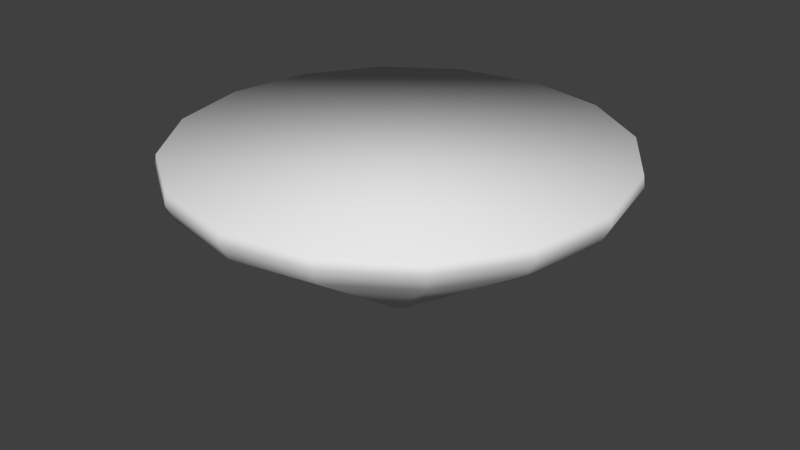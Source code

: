 # Source: coupeContent.blend  (saved by Blender 2.76.0; exported with 4.5.12 LTS)
import bpy
from mathutils import Matrix  # noqa: F401  (used for matrix-valued properties, if any)

bpy.ops.wm.read_factory_settings(use_empty=True)
scene = bpy.context.scene
scene.name = 'Scene'

# ---- collections
col_collection_1 = bpy.data.collections.new('Collection 1'); scene.collection.children.link(col_collection_1)

# ---- world
world_world = bpy.data.worlds.new('World'); scene.world = world_world
world_world.color = (0.05088, 0.05088, 0.05088)
world_world.use_sun_shadow = False
world_world.sun_shadow_jitter_overblur = 0.0
world_world.cycles.sampling_method = 'MANUAL'
world_world.cycles.sample_map_resolution = 256

# ---- meshes
me_cylinder = bpy.data.meshes.new('Cylinder')
me_cylinder.from_pydata([(8.302e-09, 0.006109, 0.1224), (0.002338, 0.005644, 0.1224), (0.00432, 0.00432, 0.1224), (0.005644, 0.002338, 0.1224), (0.006109, 5.051e-10, 0.1224), (0.005644, -0.002338, 0.1224), (0.00432, -0.00432, 0.1224), (0.002338, -0.005644, 0.1224), (9.224e-09, -0.006109, 0.1224), (-0.002338, -0.005644, 0.1224), (-0.00432, -0.00432, 0.1224), (-0.005644, -0.002338, 0.1224), (-0.006109, 8.449e-10, 0.1224), (-0.005644, 0.002338, 0.1224), (-0.00432, 0.00432, 0.1224), (-0.002338, 0.005644, 0.1224), (0.07388, 0.0306, 0.1817), (0.07996, 1.254e-09, 0.1817), (-0.07388, -0.0306, 0.1817), (-0.07996, 5.703e-09, 0.1817), (0.07388, -0.0306, 0.1817), (-0.07388, 0.0306, 0.1817), (0.05654, -0.05654, 0.1817), (-0.05654, 0.05654, 0.1817), (0.0306, -0.07388, 0.1817), (-0.0306, 0.07388, 0.1817), (1.244e-08, -0.07996, 0.1817), (3.701e-10, 0.07996, 0.1817), (0.0306, 0.07388, 0.1817), (-0.0306, -0.07388, 0.1817), (0.05654, 0.05654, 0.1817), (-0.05654, -0.05654, 0.1817), (0.08047, 1.364e-09, 0.1775), (-0.08047, 5.841e-09, 0.1775), (0.07434, -0.03079, 0.1775), (-0.07434, 0.03079, 0.1775), (0.0569, -0.0569, 0.1775), (-0.0569, 0.0569, 0.1775), (0.03079, -0.07434, 0.1775), (-0.03079, 0.07434, 0.1775), (1.287e-08, -0.08047, 0.1775), (0.03079, 0.07434, 0.1775), (-0.03079, -0.07434, 0.1775), (0.0569, 0.0569, 0.1775), (-0.0569, -0.0569, 0.1775), (0.07434, 0.03079, 0.1775), (-0.07434, -0.03079, 0.1775), (7.196e-10, 0.08047, 0.1775), (0.07724, 1.452e-09, 0.1714), (-0.07724, 5.749e-09, 0.1714), (0.07136, -0.02956, 0.1714), (-0.07136, 0.02956, 0.1714), (0.05461, -0.05461, 0.1714), (-0.05461, 0.05461, 0.1714), (0.02956, -0.07136, 0.1714), (-0.02956, 0.07136, 0.1714), (1.319e-08, -0.07724, 0.1714), (0.02956, 0.07136, 0.1714), (-0.02956, -0.07136, 0.1714), (0.05461, 0.05461, 0.1714), (-0.05461, -0.05461, 0.1714), (0.07136, 0.02956, 0.1714), (-0.07136, -0.02956, 0.1714), (1.531e-09, 0.07724, 0.1714)], [], [(46, 44, 31, 18), (45, 43, 30, 16), (44, 42, 29, 31), (43, 41, 28, 30), (42, 40, 26, 29), (47, 39, 25, 27), (41, 47, 27, 28), (40, 38, 24, 26), (39, 37, 23, 25), (38, 36, 22, 24), (37, 35, 21, 23), (36, 34, 20, 22), (35, 33, 19, 21), (34, 32, 17, 20), (33, 46, 18, 19), (32, 45, 16, 17), (48, 61, 45, 32), (49, 62, 46, 33), (50, 48, 32, 34), (51, 49, 33, 35), (52, 50, 34, 36), (53, 51, 35, 37), (54, 52, 36, 38), (55, 53, 37, 39), (56, 54, 38, 40), (57, 63, 47, 41), (63, 55, 39, 47), (58, 56, 40, 42), (59, 57, 41, 43), (60, 58, 42, 44), (61, 59, 43, 45), (62, 60, 44, 46), (11, 10, 60, 62), (3, 2, 59, 61), (10, 9, 58, 60), (2, 1, 57, 59), (9, 8, 56, 58), (0, 15, 55, 63), (1, 0, 63, 57), (8, 7, 54, 56), (15, 14, 53, 55), (7, 6, 52, 54), (14, 13, 51, 53), (6, 5, 50, 52), (13, 12, 49, 51), (5, 4, 48, 50), (12, 11, 62, 49), (4, 3, 61, 48), (31, 29, 26, 24, 22, 20, 17, 16, 30, 28, 27, 25, 23, 21, 19, 18)])
me_cylinder.polygons.foreach_set('use_smooth', [True] * 49)
me_cylinder.use_remesh_preserve_volume = False
me_cylinder.use_remesh_preserve_attributes = False
me_cylinder.use_mirror_vertex_groups = False
me_cylinder.update()

# ---- objects
ob_coupe = bpy.data.objects.new('coupe', me_cylinder)

# ---- transforms, parenting, visibility, modifiers, constraints
ob_coupe.location = (0.0, 0.0, 0.0)
ob_coupe.lineart.crease_threshold = 0.0

# ---- collection membership
col_collection_1.objects.link(ob_coupe)

# ---- scene / render settings (as saved in the file)
scene.frame_start = 1; scene.frame_end = 250; scene.frame_set(1)
scene.render.engine = 'BLENDER_EEVEE_NEXT'
scene.render.resolution_percentage = 50
scene.render.dither_intensity = 0.0
scene.cycles.use_denoising = False
scene.cycles.samples = 10
scene.cycles.sampling_pattern = 'TABULATED_SOBOL'
scene.cycles.light_sampling_threshold = 0.0
scene.cycles.use_adaptive_sampling = False
scene.cycles.use_light_tree = False
scene.cycles.blur_glossy = 0.0
scene.cycles.pixel_filter_type = 'GAUSSIAN'
scene.cycles.sample_clamp_indirect = 0.0
scene.view_settings.view_transform = 'Standard'
bpy.context.view_layer.update()

# ---- added for rendering (the .blend has no active camera and no usable light): camera, sun
cam_auto = bpy.data.cameras.new('AutoCamera')
cam_auto.lens = 50.0
cam_auto.sensor_width = 36.0
cam_auto.clip_end = 1000.0
ob_auto_camera = bpy.data.objects.new('AutoCamera', cam_auto)
scene.collection.objects.link(ob_auto_camera)
ob_auto_camera.location = (0.217615, -0.261139, 0.326172)
ob_auto_camera.rotation_euler = (1.09748, -7.21219e-08, 0.694738)
scene.camera = ob_auto_camera
light_auto_sun = bpy.data.lights.new('AutoSun', 'SUN')
light_auto_sun.energy = 3.0
light_auto_sun.angle = 0.0523599
ob_auto_sun = bpy.data.objects.new('AutoSun', light_auto_sun)
scene.collection.objects.link(ob_auto_sun)
ob_auto_sun.rotation_euler = (0.872665, 0.174533, 0.523599)
bpy.context.view_layer.update()
